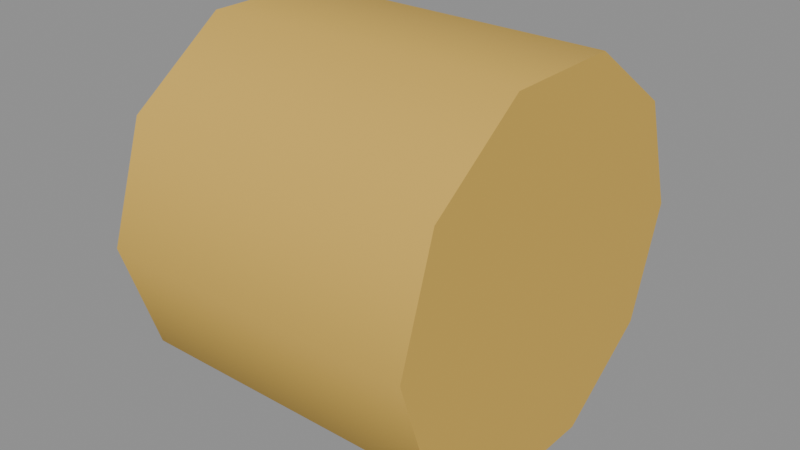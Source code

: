 # Source: prop-hay.blend  (saved by Blender 5.3.31; exported with 4.5.12 LTS)
import bpy
from mathutils import Matrix  # noqa: F401  (used for matrix-valued properties, if any)

bpy.ops.wm.read_factory_settings(use_empty=True)
scene = bpy.context.scene
scene.name = 'Scene'

# ---- materials (node trees are filled in below, after node groups)
mat_d8b050 = bpy.data.materials.new('#d8b050')
mat_d8b050.use_backface_culling = True
mat_d8b050.diffuse_color = (0.6867, 0.4342, 0.08022, 1.0)

# ---- material node trees
mat_d8b050.use_nodes = True; mat_d8b050.node_tree.nodes.clear()
_N = mat_d8b050.node_tree.nodes; _L = mat_d8b050.node_tree.links
n0 = _N.new('ShaderNodeBsdfPrincipled'); n0.name = 'Principled BSDF'; n0.location = (-200, 100)
n0.inputs[0].default_value = (0.6867, 0.4342, 0.08022, 1.0)
n0.inputs[2].default_value = 0.9
n0.inputs[10].default_value = 0.005
n1 = _N.new('ShaderNodeOutputMaterial'); n1.name = 'Material Output'; n1.location = (200, 100)
_L.new(n0.outputs[0], n1.inputs[0])
n1.is_active_output = True

# ---- meshes
me_00__d8b050_r320 = bpy.data.meshes.new('00_#d8b050_r320')
me_00__d8b050_r320.from_pydata([(0.5, 0.6, 0.6), (-0.5, 0.6, 0.6), (0.5, 0.4854, 0.9527), (-0.5, 0.4854, 0.9527), (0.5, 0.1854, 1.171), (-0.5, 0.1854, 1.171), (0.5, -0.1854, 1.171), (-0.5, -0.1854, 1.171), (0.5, -0.4854, 0.9527), (-0.5, -0.4854, 0.9527), (0.5, -0.6, 0.6), (-0.5, -0.6, 0.6), (0.5, -0.4854, 0.2473), (-0.5, -0.4854, 0.2473), (0.5, -0.1854, 0.02937), (-0.5, -0.1854, 0.02936), (0.5, 0.1854, 0.02937), (-0.5, 0.1854, 0.02936), (0.5, 0.4854, 0.2473), (-0.5, 0.4854, 0.2473)], [], [(0, 1, 3, 2), (2, 3, 5, 4), (4, 5, 7, 6), (6, 7, 9, 8), (8, 9, 11, 10), (10, 11, 13, 12), (12, 13, 15, 14), (14, 15, 17, 16), (3, 1, 19, 17, 15, 13, 11, 9, 7, 5), (16, 17, 19, 18), (18, 19, 1, 0), (0, 2, 4, 6, 8, 10, 12, 14, 16, 18)])
me_00__d8b050_r320.polygons.foreach_set('use_smooth', [1, 1, 1, 1, 1, 1, 1, 1, 0, 1, 1, 0])
_k = set([(0, 2), (0, 18), (1, 3), (1, 19), (2, 4), (3, 5), (4, 6), (5, 7), (6, 8), (7, 9), (8, 10), (9, 11), (10, 12), (11, 13), (12, 14), (13, 15), (14, 16), (15, 17), (16, 18), (17, 19)])
me_00__d8b050_r320.attributes.new('sharp_edge', 'BOOLEAN', 'EDGE').data.foreach_set('value', [ (min(e.vertices), max(e.vertices)) in _k for e in me_00__d8b050_r320.edges])
me_00__d8b050_r320.materials.append(mat_d8b050)
me_00__d8b050_r320.update()

# ---- objects
ob_00__d8b050_r320 = bpy.data.objects.new('00_#d8b050_r320', me_00__d8b050_r320)

# ---- transforms, parenting, visibility, modifiers, constraints
ob_00__d8b050_r320.location = (0.0, 0.0, 0.0)

# ---- collection membership
scene.collection.objects.link(ob_00__d8b050_r320)

# ---- scene / render settings (as saved in the file)
scene.frame_start = 1; scene.frame_end = 250; scene.frame_set(1)
scene.render.engine = 'BLENDER_EEVEE_NEXT'
scene.render.bake_bias = 0.0
scene.render.bake_samples = 0
scene.render.compositor_device = 'GPU'
scene.eevee.use_volume_custom_range = False
scene.eevee.fast_gi_thickness_near = 0.1
scene.eevee.fast_gi_thickness_far = 0.0
scene.eevee.ray_tracing_options.screen_trace_thickness = 0.1
bpy.context.view_layer.update()

# ---- added for rendering (the .blend has no active camera and no usable light): camera, sun + grey world if the file has none
cam_auto = bpy.data.cameras.new('AutoCamera')
cam_auto.lens = 50.0
cam_auto.sensor_width = 36.0
cam_auto.clip_end = 1000.0
ob_auto_camera = bpy.data.objects.new('AutoCamera', cam_auto)
scene.collection.objects.link(ob_auto_camera)
ob_auto_camera.location = (1.7899, -2.14788, 2.03192)
ob_auto_camera.rotation_euler = (1.09748, -7.21219e-08, 0.694738)
scene.camera = ob_auto_camera
light_auto_sun = bpy.data.lights.new('AutoSun', 'SUN')
light_auto_sun.energy = 3.0
light_auto_sun.angle = 0.0523599
ob_auto_sun = bpy.data.objects.new('AutoSun', light_auto_sun)
scene.collection.objects.link(ob_auto_sun)
ob_auto_sun.rotation_euler = (0.872665, 0.174533, 0.523599)
if scene.world is None:
    world_auto = bpy.data.worlds.new('AutoWorld')
    world_auto.color = (0.3, 0.3, 0.3)
    scene.world = world_auto
bpy.context.view_layer.update()
